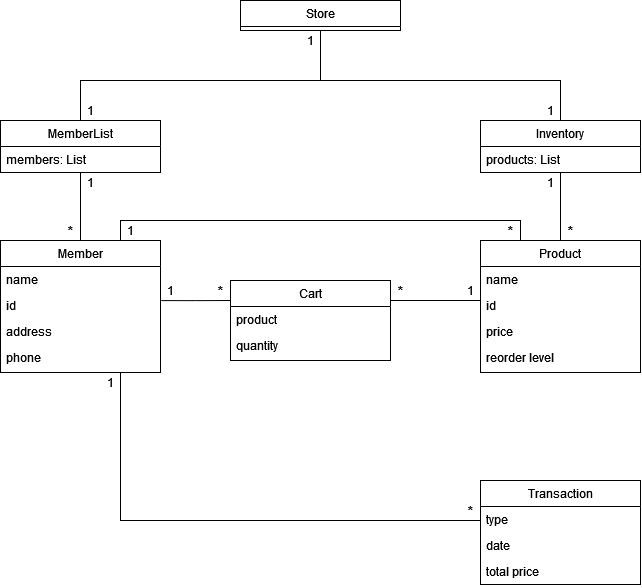

The diagram above was exported from draw.io. Its source (the exported page's mxGraphModel, read from the mxfile embedded in the PNG):
<mxGraphModel dx="736" dy="1103" grid="1" gridSize="10" guides="1" tooltips="1" connect="1" arrows="1" fold="1" page="1" pageScale="1" pageWidth="827" pageHeight="1169" math="0" shadow="0">
  <root>
    <mxCell id="WIyWlLk6GJQsqaUBKTNV-0" />
    <mxCell id="WIyWlLk6GJQsqaUBKTNV-1" parent="WIyWlLk6GJQsqaUBKTNV-0" />
    <mxCell id="tjXWOtG1vlUoJ6BcCv_Y-6" value="" style="edgeStyle=orthogonalEdgeStyle;rounded=0;orthogonalLoop=1;jettySize=auto;html=1;endArrow=none;endFill=0;" edge="1" parent="WIyWlLk6GJQsqaUBKTNV-1" source="zkfFHV4jXpPFQw0GAbJ--0" target="tjXWOtG1vlUoJ6BcCv_Y-0">
      <mxGeometry relative="1" as="geometry">
        <Array as="points">
          <mxPoint x="320" y="280" />
          <mxPoint x="80" y="280" />
        </Array>
      </mxGeometry>
    </mxCell>
    <mxCell id="tjXWOtG1vlUoJ6BcCv_Y-15" value="" style="edgeStyle=orthogonalEdgeStyle;rounded=0;orthogonalLoop=1;jettySize=auto;html=1;endArrow=none;endFill=0;" edge="1" parent="WIyWlLk6GJQsqaUBKTNV-1" source="zkfFHV4jXpPFQw0GAbJ--0" target="tjXWOtG1vlUoJ6BcCv_Y-9">
      <mxGeometry relative="1" as="geometry">
        <Array as="points">
          <mxPoint x="320" y="280" />
          <mxPoint x="560" y="280" />
        </Array>
      </mxGeometry>
    </mxCell>
    <mxCell id="zkfFHV4jXpPFQw0GAbJ--0" value="Store" style="swimlane;fontStyle=0;align=center;verticalAlign=top;childLayout=stackLayout;horizontal=1;startSize=26;horizontalStack=0;resizeParent=1;resizeLast=0;collapsible=1;marginBottom=0;rounded=0;shadow=0;strokeWidth=1;" parent="WIyWlLk6GJQsqaUBKTNV-1" vertex="1">
      <mxGeometry x="240" y="200" width="160" height="30" as="geometry">
        <mxRectangle x="230" y="140" width="160" height="26" as="alternateBounds" />
      </mxGeometry>
    </mxCell>
    <mxCell id="tjXWOtG1vlUoJ6BcCv_Y-22" value="" style="edgeStyle=orthogonalEdgeStyle;rounded=0;orthogonalLoop=1;jettySize=auto;html=1;endArrow=none;endFill=0;" edge="1" parent="WIyWlLk6GJQsqaUBKTNV-1" source="tjXWOtG1vlUoJ6BcCv_Y-0" target="tjXWOtG1vlUoJ6BcCv_Y-16">
      <mxGeometry relative="1" as="geometry" />
    </mxCell>
    <mxCell id="tjXWOtG1vlUoJ6BcCv_Y-0" value="MemberList" style="swimlane;fontStyle=0;align=center;verticalAlign=top;childLayout=stackLayout;horizontal=1;startSize=26;horizontalStack=0;resizeParent=1;resizeLast=0;collapsible=1;marginBottom=0;rounded=0;shadow=0;strokeWidth=1;" vertex="1" parent="WIyWlLk6GJQsqaUBKTNV-1">
      <mxGeometry y="320" width="160" height="52" as="geometry">
        <mxRectangle x="230" y="140" width="160" height="26" as="alternateBounds" />
      </mxGeometry>
    </mxCell>
    <mxCell id="tjXWOtG1vlUoJ6BcCv_Y-1" value="members: List" style="text;align=left;verticalAlign=top;spacingLeft=4;spacingRight=4;overflow=hidden;rotatable=0;points=[[0,0.5],[1,0.5]];portConstraint=eastwest;" vertex="1" parent="tjXWOtG1vlUoJ6BcCv_Y-0">
      <mxGeometry y="26" width="160" height="26" as="geometry" />
    </mxCell>
    <mxCell id="tjXWOtG1vlUoJ6BcCv_Y-29" value="" style="edgeStyle=orthogonalEdgeStyle;rounded=0;orthogonalLoop=1;jettySize=auto;html=1;endArrow=none;endFill=0;" edge="1" parent="WIyWlLk6GJQsqaUBKTNV-1" source="tjXWOtG1vlUoJ6BcCv_Y-9" target="tjXWOtG1vlUoJ6BcCv_Y-23">
      <mxGeometry relative="1" as="geometry" />
    </mxCell>
    <mxCell id="tjXWOtG1vlUoJ6BcCv_Y-9" value="Inventory" style="swimlane;fontStyle=0;align=center;verticalAlign=top;childLayout=stackLayout;horizontal=1;startSize=26;horizontalStack=0;resizeParent=1;resizeLast=0;collapsible=1;marginBottom=0;rounded=0;shadow=0;strokeWidth=1;" vertex="1" parent="WIyWlLk6GJQsqaUBKTNV-1">
      <mxGeometry x="480" y="320" width="160" height="52" as="geometry">
        <mxRectangle x="230" y="140" width="160" height="26" as="alternateBounds" />
      </mxGeometry>
    </mxCell>
    <mxCell id="tjXWOtG1vlUoJ6BcCv_Y-10" value="products: List" style="text;align=left;verticalAlign=top;spacingLeft=4;spacingRight=4;overflow=hidden;rotatable=0;points=[[0,0.5],[1,0.5]];portConstraint=eastwest;" vertex="1" parent="tjXWOtG1vlUoJ6BcCv_Y-9">
      <mxGeometry y="26" width="160" height="26" as="geometry" />
    </mxCell>
    <mxCell id="tjXWOtG1vlUoJ6BcCv_Y-49" value="" style="edgeStyle=orthogonalEdgeStyle;rounded=0;orthogonalLoop=1;jettySize=auto;html=1;endArrow=none;endFill=0;" edge="1" parent="WIyWlLk6GJQsqaUBKTNV-1" source="tjXWOtG1vlUoJ6BcCv_Y-16" target="tjXWOtG1vlUoJ6BcCv_Y-43">
      <mxGeometry relative="1" as="geometry">
        <Array as="points">
          <mxPoint x="120" y="720" />
        </Array>
      </mxGeometry>
    </mxCell>
    <mxCell id="tjXWOtG1vlUoJ6BcCv_Y-55" style="edgeStyle=orthogonalEdgeStyle;rounded=0;orthogonalLoop=1;jettySize=auto;html=1;exitX=1.004;exitY=0.311;exitDx=0;exitDy=0;entryX=0;entryY=0.25;entryDx=0;entryDy=0;endArrow=none;endFill=0;startArrow=none;exitPerimeter=0;" edge="1" parent="WIyWlLk6GJQsqaUBKTNV-1" source="tjXWOtG1vlUoJ6BcCv_Y-18" target="tjXWOtG1vlUoJ6BcCv_Y-35">
      <mxGeometry relative="1" as="geometry">
        <mxPoint x="180" y="485" as="sourcePoint" />
        <Array as="points" />
      </mxGeometry>
    </mxCell>
    <mxCell id="tjXWOtG1vlUoJ6BcCv_Y-16" value="Member" style="swimlane;fontStyle=0;align=center;verticalAlign=top;childLayout=stackLayout;horizontal=1;startSize=26;horizontalStack=0;resizeParent=1;resizeLast=0;collapsible=1;marginBottom=0;rounded=0;shadow=0;strokeWidth=1;" vertex="1" parent="WIyWlLk6GJQsqaUBKTNV-1">
      <mxGeometry y="440" width="160" height="132" as="geometry">
        <mxRectangle x="230" y="140" width="160" height="26" as="alternateBounds" />
      </mxGeometry>
    </mxCell>
    <mxCell id="tjXWOtG1vlUoJ6BcCv_Y-17" value="name" style="text;align=left;verticalAlign=top;spacingLeft=4;spacingRight=4;overflow=hidden;rotatable=0;points=[[0,0.5],[1,0.5]];portConstraint=eastwest;" vertex="1" parent="tjXWOtG1vlUoJ6BcCv_Y-16">
      <mxGeometry y="26" width="160" height="26" as="geometry" />
    </mxCell>
    <mxCell id="tjXWOtG1vlUoJ6BcCv_Y-18" value="id" style="text;align=left;verticalAlign=top;spacingLeft=4;spacingRight=4;overflow=hidden;rotatable=0;points=[[0,0.5],[1,0.5]];portConstraint=eastwest;rounded=0;shadow=0;html=0;" vertex="1" parent="tjXWOtG1vlUoJ6BcCv_Y-16">
      <mxGeometry y="52" width="160" height="26" as="geometry" />
    </mxCell>
    <mxCell id="tjXWOtG1vlUoJ6BcCv_Y-19" value="address" style="text;align=left;verticalAlign=top;spacingLeft=4;spacingRight=4;overflow=hidden;rotatable=0;points=[[0,0.5],[1,0.5]];portConstraint=eastwest;rounded=0;shadow=0;html=0;" vertex="1" parent="tjXWOtG1vlUoJ6BcCv_Y-16">
      <mxGeometry y="78" width="160" height="26" as="geometry" />
    </mxCell>
    <mxCell id="tjXWOtG1vlUoJ6BcCv_Y-21" value="phone" style="text;align=left;verticalAlign=top;spacingLeft=4;spacingRight=4;overflow=hidden;rotatable=0;points=[[0,0.5],[1,0.5]];portConstraint=eastwest;" vertex="1" parent="tjXWOtG1vlUoJ6BcCv_Y-16">
      <mxGeometry y="104" width="160" height="26" as="geometry" />
    </mxCell>
    <mxCell id="tjXWOtG1vlUoJ6BcCv_Y-34" style="edgeStyle=orthogonalEdgeStyle;rounded=0;orthogonalLoop=1;jettySize=auto;html=1;exitX=0.25;exitY=0;exitDx=0;exitDy=0;entryX=0.75;entryY=0;entryDx=0;entryDy=0;endArrow=none;endFill=0;" edge="1" parent="WIyWlLk6GJQsqaUBKTNV-1" source="tjXWOtG1vlUoJ6BcCv_Y-23" target="tjXWOtG1vlUoJ6BcCv_Y-16">
      <mxGeometry relative="1" as="geometry" />
    </mxCell>
    <mxCell id="tjXWOtG1vlUoJ6BcCv_Y-41" value="" style="edgeStyle=orthogonalEdgeStyle;rounded=0;orthogonalLoop=1;jettySize=auto;html=1;endArrow=none;endFill=0;" edge="1" parent="WIyWlLk6GJQsqaUBKTNV-1" source="tjXWOtG1vlUoJ6BcCv_Y-23" target="tjXWOtG1vlUoJ6BcCv_Y-35">
      <mxGeometry relative="1" as="geometry">
        <Array as="points">
          <mxPoint x="440" y="500" />
          <mxPoint x="440" y="500" />
        </Array>
      </mxGeometry>
    </mxCell>
    <mxCell id="tjXWOtG1vlUoJ6BcCv_Y-23" value="Product" style="swimlane;fontStyle=0;align=center;verticalAlign=top;childLayout=stackLayout;horizontal=1;startSize=26;horizontalStack=0;resizeParent=1;resizeLast=0;collapsible=1;marginBottom=0;rounded=0;shadow=0;strokeWidth=1;" vertex="1" parent="WIyWlLk6GJQsqaUBKTNV-1">
      <mxGeometry x="480" y="440" width="160" height="132" as="geometry">
        <mxRectangle x="230" y="140" width="160" height="26" as="alternateBounds" />
      </mxGeometry>
    </mxCell>
    <mxCell id="tjXWOtG1vlUoJ6BcCv_Y-24" value="name" style="text;align=left;verticalAlign=top;spacingLeft=4;spacingRight=4;overflow=hidden;rotatable=0;points=[[0,0.5],[1,0.5]];portConstraint=eastwest;" vertex="1" parent="tjXWOtG1vlUoJ6BcCv_Y-23">
      <mxGeometry y="26" width="160" height="26" as="geometry" />
    </mxCell>
    <mxCell id="tjXWOtG1vlUoJ6BcCv_Y-25" value="id" style="text;align=left;verticalAlign=top;spacingLeft=4;spacingRight=4;overflow=hidden;rotatable=0;points=[[0,0.5],[1,0.5]];portConstraint=eastwest;rounded=0;shadow=0;html=0;" vertex="1" parent="tjXWOtG1vlUoJ6BcCv_Y-23">
      <mxGeometry y="52" width="160" height="26" as="geometry" />
    </mxCell>
    <mxCell id="tjXWOtG1vlUoJ6BcCv_Y-26" value="price" style="text;align=left;verticalAlign=top;spacingLeft=4;spacingRight=4;overflow=hidden;rotatable=0;points=[[0,0.5],[1,0.5]];portConstraint=eastwest;rounded=0;shadow=0;html=0;" vertex="1" parent="tjXWOtG1vlUoJ6BcCv_Y-23">
      <mxGeometry y="78" width="160" height="26" as="geometry" />
    </mxCell>
    <mxCell id="tjXWOtG1vlUoJ6BcCv_Y-28" value="reorder level" style="text;align=left;verticalAlign=top;spacingLeft=4;spacingRight=4;overflow=hidden;rotatable=0;points=[[0,0.5],[1,0.5]];portConstraint=eastwest;" vertex="1" parent="tjXWOtG1vlUoJ6BcCv_Y-23">
      <mxGeometry y="104" width="160" height="26" as="geometry" />
    </mxCell>
    <mxCell id="tjXWOtG1vlUoJ6BcCv_Y-35" value="Cart" style="swimlane;fontStyle=0;align=center;verticalAlign=top;childLayout=stackLayout;horizontal=1;startSize=26;horizontalStack=0;resizeParent=1;resizeLast=0;collapsible=1;marginBottom=0;rounded=0;shadow=0;strokeWidth=1;" vertex="1" parent="WIyWlLk6GJQsqaUBKTNV-1">
      <mxGeometry x="230" y="480" width="160" height="80" as="geometry">
        <mxRectangle x="230" y="140" width="160" height="26" as="alternateBounds" />
      </mxGeometry>
    </mxCell>
    <mxCell id="tjXWOtG1vlUoJ6BcCv_Y-37" value="product" style="text;align=left;verticalAlign=top;spacingLeft=4;spacingRight=4;overflow=hidden;rotatable=0;points=[[0,0.5],[1,0.5]];portConstraint=eastwest;rounded=0;shadow=0;html=0;" vertex="1" parent="tjXWOtG1vlUoJ6BcCv_Y-35">
      <mxGeometry y="26" width="160" height="26" as="geometry" />
    </mxCell>
    <mxCell id="tjXWOtG1vlUoJ6BcCv_Y-38" value="quantity" style="text;align=left;verticalAlign=top;spacingLeft=4;spacingRight=4;overflow=hidden;rotatable=0;points=[[0,0.5],[1,0.5]];portConstraint=eastwest;rounded=0;shadow=0;html=0;" vertex="1" parent="tjXWOtG1vlUoJ6BcCv_Y-35">
      <mxGeometry y="52" width="160" height="26" as="geometry" />
    </mxCell>
    <mxCell id="tjXWOtG1vlUoJ6BcCv_Y-43" value="Transaction" style="swimlane;fontStyle=0;align=center;verticalAlign=top;childLayout=stackLayout;horizontal=1;startSize=26;horizontalStack=0;resizeParent=1;resizeLast=0;collapsible=1;marginBottom=0;rounded=0;shadow=0;strokeWidth=1;" vertex="1" parent="WIyWlLk6GJQsqaUBKTNV-1">
      <mxGeometry x="480" y="680" width="160" height="104" as="geometry">
        <mxRectangle x="380" y="880" width="160" height="26" as="alternateBounds" />
      </mxGeometry>
    </mxCell>
    <mxCell id="tjXWOtG1vlUoJ6BcCv_Y-44" value="type" style="text;align=left;verticalAlign=top;spacingLeft=4;spacingRight=4;overflow=hidden;rotatable=0;points=[[0,0.5],[1,0.5]];portConstraint=eastwest;" vertex="1" parent="tjXWOtG1vlUoJ6BcCv_Y-43">
      <mxGeometry y="26" width="160" height="26" as="geometry" />
    </mxCell>
    <mxCell id="tjXWOtG1vlUoJ6BcCv_Y-46" value="date" style="text;align=left;verticalAlign=top;spacingLeft=4;spacingRight=4;overflow=hidden;rotatable=0;points=[[0,0.5],[1,0.5]];portConstraint=eastwest;rounded=0;shadow=0;html=0;" vertex="1" parent="tjXWOtG1vlUoJ6BcCv_Y-43">
      <mxGeometry y="52" width="160" height="26" as="geometry" />
    </mxCell>
    <mxCell id="tjXWOtG1vlUoJ6BcCv_Y-50" value="total price" style="text;align=left;verticalAlign=top;spacingLeft=4;spacingRight=4;overflow=hidden;rotatable=0;points=[[0,0.5],[1,0.5]];portConstraint=eastwest;rounded=0;shadow=0;html=0;" vertex="1" parent="tjXWOtG1vlUoJ6BcCv_Y-43">
      <mxGeometry y="78" width="160" height="26" as="geometry" />
    </mxCell>
    <mxCell id="tjXWOtG1vlUoJ6BcCv_Y-56" value="1" style="text;html=1;strokeColor=none;fillColor=none;align=center;verticalAlign=middle;whiteSpace=wrap;rounded=0;" vertex="1" parent="WIyWlLk6GJQsqaUBKTNV-1">
      <mxGeometry x="300" y="230" width="20" height="20" as="geometry" />
    </mxCell>
    <mxCell id="tjXWOtG1vlUoJ6BcCv_Y-57" value="1" style="text;html=1;strokeColor=none;fillColor=none;align=center;verticalAlign=middle;whiteSpace=wrap;rounded=0;" vertex="1" parent="WIyWlLk6GJQsqaUBKTNV-1">
      <mxGeometry x="80" y="300" width="20" height="20" as="geometry" />
    </mxCell>
    <mxCell id="tjXWOtG1vlUoJ6BcCv_Y-58" value="1" style="text;html=1;strokeColor=none;fillColor=none;align=center;verticalAlign=middle;whiteSpace=wrap;rounded=0;" vertex="1" parent="WIyWlLk6GJQsqaUBKTNV-1">
      <mxGeometry x="540" y="300" width="20" height="20" as="geometry" />
    </mxCell>
    <mxCell id="tjXWOtG1vlUoJ6BcCv_Y-59" value="1" style="text;html=1;strokeColor=none;fillColor=none;align=center;verticalAlign=middle;whiteSpace=wrap;rounded=0;" vertex="1" parent="WIyWlLk6GJQsqaUBKTNV-1">
      <mxGeometry x="540" y="372" width="20" height="20" as="geometry" />
    </mxCell>
    <mxCell id="tjXWOtG1vlUoJ6BcCv_Y-60" value="1" style="text;html=1;strokeColor=none;fillColor=none;align=center;verticalAlign=middle;whiteSpace=wrap;rounded=0;" vertex="1" parent="WIyWlLk6GJQsqaUBKTNV-1">
      <mxGeometry x="80" y="372" width="20" height="20" as="geometry" />
    </mxCell>
    <mxCell id="tjXWOtG1vlUoJ6BcCv_Y-61" value="1" style="text;html=1;strokeColor=none;fillColor=none;align=center;verticalAlign=middle;whiteSpace=wrap;rounded=0;" vertex="1" parent="WIyWlLk6GJQsqaUBKTNV-1">
      <mxGeometry x="100" y="572" width="20" height="20" as="geometry" />
    </mxCell>
    <mxCell id="tjXWOtG1vlUoJ6BcCv_Y-63" value="" style="edgeStyle=orthogonalEdgeStyle;rounded=0;orthogonalLoop=1;jettySize=auto;html=1;exitX=1;exitY=0.25;exitDx=0;exitDy=0;entryX=0;entryY=0.25;entryDx=0;entryDy=0;endArrow=none;endFill=0;" edge="1" parent="WIyWlLk6GJQsqaUBKTNV-1" source="tjXWOtG1vlUoJ6BcCv_Y-16">
      <mxGeometry relative="1" as="geometry">
        <mxPoint x="160" y="473" as="sourcePoint" />
        <mxPoint x="160" y="485" as="targetPoint" />
        <Array as="points" />
      </mxGeometry>
    </mxCell>
    <mxCell id="tjXWOtG1vlUoJ6BcCv_Y-64" value="1" style="text;html=1;strokeColor=none;fillColor=none;align=center;verticalAlign=middle;whiteSpace=wrap;rounded=0;" vertex="1" parent="WIyWlLk6GJQsqaUBKTNV-1">
      <mxGeometry x="120" y="420" width="20" height="20" as="geometry" />
    </mxCell>
    <mxCell id="tjXWOtG1vlUoJ6BcCv_Y-65" value="1" style="text;html=1;strokeColor=none;fillColor=none;align=center;verticalAlign=middle;whiteSpace=wrap;rounded=0;" vertex="1" parent="WIyWlLk6GJQsqaUBKTNV-1">
      <mxGeometry x="160" y="480" width="20" height="20" as="geometry" />
    </mxCell>
    <mxCell id="tjXWOtG1vlUoJ6BcCv_Y-67" value="1" style="text;html=1;strokeColor=none;fillColor=none;align=center;verticalAlign=middle;whiteSpace=wrap;rounded=0;" vertex="1" parent="WIyWlLk6GJQsqaUBKTNV-1">
      <mxGeometry x="460" y="480" width="20" height="20" as="geometry" />
    </mxCell>
    <mxCell id="tjXWOtG1vlUoJ6BcCv_Y-68" value="&lt;b&gt;*&lt;/b&gt;" style="text;html=1;strokeColor=none;fillColor=none;align=center;verticalAlign=middle;whiteSpace=wrap;rounded=0;" vertex="1" parent="WIyWlLk6GJQsqaUBKTNV-1">
      <mxGeometry x="560" y="420" width="20" height="20" as="geometry" />
    </mxCell>
    <mxCell id="tjXWOtG1vlUoJ6BcCv_Y-69" value="&lt;b&gt;*&lt;/b&gt;" style="text;html=1;strokeColor=none;fillColor=none;align=center;verticalAlign=middle;whiteSpace=wrap;rounded=0;" vertex="1" parent="WIyWlLk6GJQsqaUBKTNV-1">
      <mxGeometry x="500" y="420" width="20" height="20" as="geometry" />
    </mxCell>
    <mxCell id="tjXWOtG1vlUoJ6BcCv_Y-70" value="&lt;b&gt;*&lt;/b&gt;" style="text;html=1;strokeColor=none;fillColor=none;align=center;verticalAlign=middle;whiteSpace=wrap;rounded=0;" vertex="1" parent="WIyWlLk6GJQsqaUBKTNV-1">
      <mxGeometry x="390" y="480" width="20" height="20" as="geometry" />
    </mxCell>
    <mxCell id="tjXWOtG1vlUoJ6BcCv_Y-71" value="&lt;b&gt;*&lt;/b&gt;" style="text;html=1;strokeColor=none;fillColor=none;align=center;verticalAlign=middle;whiteSpace=wrap;rounded=0;" vertex="1" parent="WIyWlLk6GJQsqaUBKTNV-1">
      <mxGeometry x="210" y="480" width="20" height="20" as="geometry" />
    </mxCell>
    <mxCell id="tjXWOtG1vlUoJ6BcCv_Y-72" value="&lt;b&gt;*&lt;/b&gt;" style="text;html=1;strokeColor=none;fillColor=none;align=center;verticalAlign=middle;whiteSpace=wrap;rounded=0;" vertex="1" parent="WIyWlLk6GJQsqaUBKTNV-1">
      <mxGeometry x="60" y="420" width="20" height="20" as="geometry" />
    </mxCell>
    <mxCell id="tjXWOtG1vlUoJ6BcCv_Y-73" value="&lt;b&gt;*&lt;/b&gt;" style="text;html=1;strokeColor=none;fillColor=none;align=center;verticalAlign=middle;whiteSpace=wrap;rounded=0;" vertex="1" parent="WIyWlLk6GJQsqaUBKTNV-1">
      <mxGeometry x="460" y="700" width="20" height="20" as="geometry" />
    </mxCell>
  </root>
</mxGraphModel>